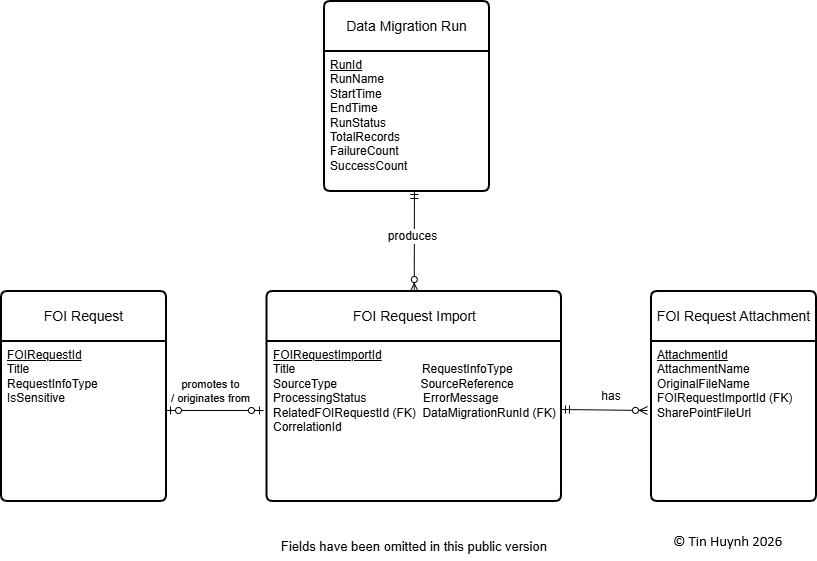

The diagram above was exported from draw.io. Its source (the exported page's mxGraphModel, read from the mxfile embedded in the PNG):
<mxGraphModel dx="1426" dy="743" grid="1" gridSize="10" guides="1" tooltips="1" connect="1" arrows="1" fold="1" page="1" pageScale="1" pageWidth="850" pageHeight="1100" math="0" shadow="0">
  <root>
    <mxCell id="0" />
    <mxCell id="1" parent="0" />
    <mxCell id="uql8-x_XeRhIfWN03qza-15" parent="1" style="swimlane;childLayout=stackLayout;horizontal=1;startSize=50;horizontalStack=0;rounded=1;fontSize=14;fontStyle=0;strokeWidth=2;resizeParent=0;resizeLast=1;shadow=0;dashed=0;align=center;arcSize=4;whiteSpace=wrap;html=1;" value="Data Migration Run" vertex="1">
      <mxGeometry height="190" width="165" x="413" y="70" as="geometry">
        <mxRectangle height="50" width="80" x="340" y="20" as="alternateBounds" />
      </mxGeometry>
    </mxCell>
    <mxCell id="uql8-x_XeRhIfWN03qza-16" parent="uql8-x_XeRhIfWN03qza-15" style="align=left;strokeColor=none;fillColor=none;spacingLeft=4;spacingRight=4;fontSize=12;verticalAlign=top;resizable=0;rotatable=0;part=1;html=1;whiteSpace=wrap;" value="&lt;u&gt;RunId&lt;/u&gt;&lt;br&gt;&lt;div&gt;RunName&lt;br&gt;StartTime&lt;br&gt;EndTime&lt;div&gt;RunStatus&lt;/div&gt;&lt;/div&gt;&lt;div&gt;&lt;span style=&quot;background-color: transparent;&quot;&gt;TotalRecords&lt;/span&gt;&lt;/div&gt;&lt;div&gt;FailureCount&lt;/div&gt;&lt;div&gt;SuccessCount&lt;/div&gt;" vertex="1">
      <mxGeometry height="140" width="165" y="50" as="geometry" />
    </mxCell>
    <mxCell id="uql8-x_XeRhIfWN03qza-17" parent="1" style="swimlane;childLayout=stackLayout;horizontal=1;startSize=50;horizontalStack=0;rounded=1;fontSize=14;fontStyle=0;strokeWidth=2;resizeParent=0;resizeLast=1;shadow=0;dashed=0;align=center;arcSize=4;whiteSpace=wrap;html=1;" value="FOI Request Import" vertex="1">
      <mxGeometry height="210" width="294.5" x="355.5" y="360" as="geometry">
        <mxRectangle height="50" width="80" x="345" y="40" as="alternateBounds" />
      </mxGeometry>
    </mxCell>
    <mxCell id="uql8-x_XeRhIfWN03qza-18" parent="uql8-x_XeRhIfWN03qza-17" style="align=left;strokeColor=none;fillColor=none;spacingLeft=4;spacingRight=4;fontSize=12;verticalAlign=top;resizable=0;rotatable=0;part=1;html=1;whiteSpace=wrap;" value="&lt;u&gt;FOIRequestImportId&lt;/u&gt;&amp;nbsp;&amp;nbsp;&lt;div&gt;Title&amp;nbsp; &amp;nbsp; &amp;nbsp; &amp;nbsp; &amp;nbsp; &amp;nbsp; &amp;nbsp; &amp;nbsp; &amp;nbsp; &amp;nbsp; &amp;nbsp; &amp;nbsp; &amp;nbsp; &amp;nbsp; &amp;nbsp; &amp;nbsp; &amp;nbsp; &amp;nbsp; &amp;nbsp; RequestInfoType&amp;nbsp; &amp;nbsp; &amp;nbsp; &amp;nbsp; &amp;nbsp; &amp;nbsp;&lt;br&gt;SourceType&amp;nbsp; &amp;nbsp; &amp;nbsp; &amp;nbsp; &amp;nbsp; &amp;nbsp; &amp;nbsp; &amp;nbsp; &amp;nbsp; &amp;nbsp; &amp;nbsp; &amp;nbsp; &amp;nbsp;SourceReference&lt;br&gt;&lt;div&gt;ProcessingStatus&amp;nbsp; &amp;nbsp; &amp;nbsp; &amp;nbsp; &amp;nbsp; &amp;nbsp; &amp;nbsp; &amp;nbsp; &amp;nbsp;ErrorMessage&lt;/div&gt;&lt;div&gt;RelatedFOIRequestId (FK)&amp;nbsp;&amp;nbsp;DataMigrationRunId (FK)&lt;/div&gt;&lt;/div&gt;&lt;div&gt;CorrelationId&lt;/div&gt;" vertex="1">
      <mxGeometry height="160" width="294.5" y="50" as="geometry" />
    </mxCell>
    <mxCell id="uql8-x_XeRhIfWN03qza-19" parent="1" style="swimlane;childLayout=stackLayout;horizontal=1;startSize=50;horizontalStack=0;rounded=1;fontSize=14;fontStyle=0;strokeWidth=2;resizeParent=0;resizeLast=1;shadow=0;dashed=0;align=center;arcSize=4;whiteSpace=wrap;html=1;" value="FOI Request" vertex="1">
      <mxGeometry height="210" width="165" x="90" y="360" as="geometry">
        <mxRectangle height="50" width="80" x="340" y="20" as="alternateBounds" />
      </mxGeometry>
    </mxCell>
    <mxCell id="uql8-x_XeRhIfWN03qza-20" parent="uql8-x_XeRhIfWN03qza-19" style="align=left;strokeColor=none;fillColor=none;spacingLeft=4;spacingRight=4;fontSize=12;verticalAlign=top;resizable=0;rotatable=0;part=1;html=1;whiteSpace=wrap;" value="&lt;u&gt;FOIRequestId&lt;/u&gt;&lt;div&gt;Title&lt;br&gt;&lt;div&gt;RequestInfoType&lt;/div&gt;&lt;/div&gt;&lt;div&gt;IsSensitive&lt;/div&gt;" vertex="1">
      <mxGeometry height="160" width="165" y="50" as="geometry" />
    </mxCell>
    <mxCell id="uql8-x_XeRhIfWN03qza-21" parent="1" style="swimlane;childLayout=stackLayout;horizontal=1;startSize=50;horizontalStack=0;rounded=1;fontSize=14;fontStyle=0;strokeWidth=2;resizeParent=0;resizeLast=1;shadow=0;dashed=0;align=center;arcSize=4;whiteSpace=wrap;html=1;" value="FOI Request Attachment" vertex="1">
      <mxGeometry height="210" width="165" x="740" y="360" as="geometry">
        <mxRectangle height="50" width="80" x="340" y="20" as="alternateBounds" />
      </mxGeometry>
    </mxCell>
    <mxCell id="uql8-x_XeRhIfWN03qza-22" parent="uql8-x_XeRhIfWN03qza-21" style="align=left;strokeColor=none;fillColor=none;spacingLeft=4;spacingRight=4;fontSize=12;verticalAlign=top;resizable=0;rotatable=0;part=1;html=1;whiteSpace=wrap;" value="&lt;u&gt;AttachmentId&lt;/u&gt;&lt;br&gt;&lt;div&gt;AttachmentName&lt;br&gt;OriginalFileName&lt;br&gt;FOIRequestImportId (FK)&lt;/div&gt;&lt;div&gt;SharePointFileUrl&lt;/div&gt;" vertex="1">
      <mxGeometry height="160" width="165" y="50" as="geometry" />
    </mxCell>
    <mxCell id="uql8-x_XeRhIfWN03qza-23" edge="1" parent="1" source="uql8-x_XeRhIfWN03qza-16" style="fontSize=12;html=1;endArrow=ERzeroToMany;startArrow=ERmandOne;rounded=0;entryX=0.5;entryY=0;entryDx=0;entryDy=0;exitX=0.545;exitY=0.993;exitDx=0;exitDy=0;exitPerimeter=0;" target="uql8-x_XeRhIfWN03qza-17" value="">
      <mxGeometry height="100" relative="1" width="100" as="geometry">
        <mxPoint x="570" y="400" as="sourcePoint" />
        <mxPoint x="724" y="400" as="targetPoint" />
      </mxGeometry>
    </mxCell>
    <mxCell id="uql8-x_XeRhIfWN03qza-24" connectable="0" parent="uql8-x_XeRhIfWN03qza-23" style="edgeLabel;html=1;align=center;verticalAlign=middle;resizable=0;points=[];fontSize=12;" value="produces" vertex="1">
      <mxGeometry relative="1" x="-0.1097" y="-2" as="geometry">
        <mxPoint as="offset" />
      </mxGeometry>
    </mxCell>
    <mxCell id="uql8-x_XeRhIfWN03qza-25" edge="1" parent="1" style="fontSize=12;html=1;endArrow=ERzeroToOne;endFill=1;rounded=0;exitX=0.988;exitY=0.431;exitDx=0;exitDy=0;exitPerimeter=0;startArrow=ERzeroToOne;startFill=1;" value="">
      <mxGeometry height="100" relative="1" width="100" as="geometry">
        <mxPoint x="255" y="478.96000000000004" as="sourcePoint" />
        <mxPoint x="351.98" y="479" as="targetPoint" />
      </mxGeometry>
    </mxCell>
    <mxCell id="uql8-x_XeRhIfWN03qza-26" connectable="0" parent="uql8-x_XeRhIfWN03qza-25" style="edgeLabel;html=1;align=center;verticalAlign=middle;resizable=0;points=[];" value="promotes to&lt;div&gt;/ originates from&lt;/div&gt;" vertex="1">
      <mxGeometry relative="1" x="-0.1132" y="3" as="geometry">
        <mxPoint y="-16" as="offset" />
      </mxGeometry>
    </mxCell>
    <mxCell id="uql8-x_XeRhIfWN03qza-27" edge="1" parent="1" source="uql8-x_XeRhIfWN03qza-18" style="fontSize=12;html=1;endArrow=ERzeroToMany;startArrow=ERmandOne;rounded=0;exitX=1;exitY=0.425;exitDx=0;exitDy=0;exitPerimeter=0;" value="">
      <mxGeometry height="100" relative="1" width="100" as="geometry">
        <mxPoint x="650" y="480" as="sourcePoint" />
        <mxPoint x="736" y="479" as="targetPoint" />
      </mxGeometry>
    </mxCell>
    <mxCell id="uql8-x_XeRhIfWN03qza-28" parent="1" style="text;html=1;whiteSpace=wrap;strokeColor=none;fillColor=none;align=center;verticalAlign=middle;rounded=0;autosize=1;resizable=0;" value="has" vertex="1">
      <mxGeometry height="30" width="40" x="680" y="450" as="geometry" />
    </mxCell>
    <mxCell id="uql8-x_XeRhIfWN03qza-29" parent="1" style="text;html=1;whiteSpace=wrap;strokeColor=none;fillColor=none;align=center;verticalAlign=middle;rounded=0;fontSize=13;" value="Fields have been omitted in this public version" vertex="1">
      <mxGeometry height="30" width="310" x="347.75" y="600" as="geometry" />
    </mxCell>
  </root>
</mxGraphModel>